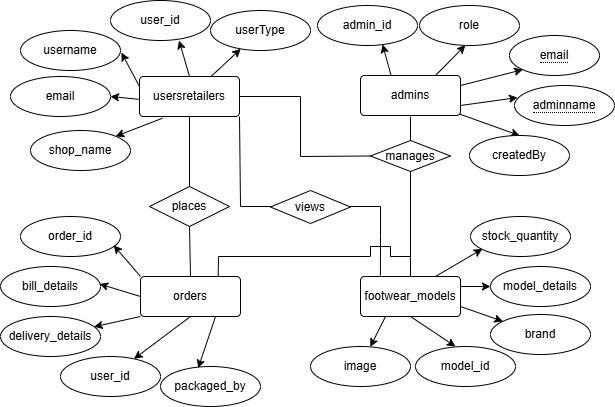

The diagram above was exported from draw.io. Its source (the exported page's mxGraphModel, read from the mxfile embedded in the PNG):
<mxGraphModel dx="923" dy="586" grid="1" gridSize="10" guides="1" tooltips="1" connect="1" arrows="1" fold="1" page="1" pageScale="1" pageWidth="850" pageHeight="1100" math="0" shadow="0">
  <root>
    <mxCell id="0" />
    <mxCell id="1" parent="0" />
    <mxCell id="JyS4Pw6MhcOc_K2QIwF5-907" style="rounded=0;orthogonalLoop=1;jettySize=auto;html=1;exitX=1;exitY=0.25;exitDx=0;exitDy=0;entryX=0;entryY=1;entryDx=0;entryDy=0;" parent="1" source="JyS4Pw6MhcOc_K2QIwF5-863" target="JyS4Pw6MhcOc_K2QIwF5-886" edge="1">
      <mxGeometry relative="1" as="geometry" />
    </mxCell>
    <mxCell id="JyS4Pw6MhcOc_K2QIwF5-910" style="rounded=0;orthogonalLoop=1;jettySize=auto;html=1;exitX=0.985;exitY=0.959;exitDx=0;exitDy=0;entryX=0.5;entryY=0;entryDx=0;entryDy=0;exitPerimeter=0;" parent="1" source="JyS4Pw6MhcOc_K2QIwF5-863" target="JyS4Pw6MhcOc_K2QIwF5-882" edge="1">
      <mxGeometry relative="1" as="geometry" />
    </mxCell>
    <mxCell id="JyS4Pw6MhcOc_K2QIwF5-863" value="admins" style="rounded=1;arcSize=10;whiteSpace=wrap;html=1;align=center;" parent="1" vertex="1">
      <mxGeometry x="400" y="359" width="100" height="40" as="geometry" />
    </mxCell>
    <mxCell id="JyS4Pw6MhcOc_K2QIwF5-880" value="admin_id" style="ellipse;whiteSpace=wrap;html=1;align=center;" parent="1" vertex="1">
      <mxGeometry x="357" y="289" width="100" height="40" as="geometry" />
    </mxCell>
    <mxCell id="JyS4Pw6MhcOc_K2QIwF5-882" value="createdBy" style="ellipse;whiteSpace=wrap;html=1;align=center;" parent="1" vertex="1">
      <mxGeometry x="509" y="419" width="100" height="40" as="geometry" />
    </mxCell>
    <mxCell id="JyS4Pw6MhcOc_K2QIwF5-884" value="role" style="ellipse;whiteSpace=wrap;html=1;align=center;" parent="1" vertex="1">
      <mxGeometry x="459" y="289" width="100" height="40" as="geometry" />
    </mxCell>
    <mxCell id="JyS4Pw6MhcOc_K2QIwF5-885" value="&lt;span style=&quot;border-bottom: 1px dotted&quot;&gt;adminname&lt;/span&gt;" style="ellipse;whiteSpace=wrap;html=1;align=center;strokeColor=default;" parent="1" vertex="1">
      <mxGeometry x="554" y="369" width="100" height="40" as="geometry" />
    </mxCell>
    <mxCell id="JyS4Pw6MhcOc_K2QIwF5-886" value="&lt;span style=&quot;border-bottom: 1px dotted&quot;&gt;email&lt;/span&gt;" style="ellipse;whiteSpace=wrap;html=1;align=center;fontStyle=0" parent="1" vertex="1">
      <mxGeometry x="549" y="319" width="90" height="40" as="geometry" />
    </mxCell>
    <mxCell id="JyS4Pw6MhcOc_K2QIwF5-887" style="edgeStyle=orthogonalEdgeStyle;rounded=0;orthogonalLoop=1;jettySize=auto;html=1;exitX=0.5;exitY=1;exitDx=0;exitDy=0;" parent="1" source="JyS4Pw6MhcOc_K2QIwF5-885" target="JyS4Pw6MhcOc_K2QIwF5-885" edge="1">
      <mxGeometry relative="1" as="geometry" />
    </mxCell>
    <mxCell id="JyS4Pw6MhcOc_K2QIwF5-911" style="rounded=0;orthogonalLoop=1;jettySize=auto;html=1;entryX=1;entryY=0;entryDx=0;entryDy=0;exitX=0.229;exitY=1.044;exitDx=0;exitDy=0;exitPerimeter=0;" parent="1" source="JyS4Pw6MhcOc_K2QIwF5-888" target="JyS4Pw6MhcOc_K2QIwF5-892" edge="1">
      <mxGeometry relative="1" as="geometry">
        <mxPoint x="170" y="480" as="sourcePoint" />
      </mxGeometry>
    </mxCell>
    <mxCell id="JyS4Pw6MhcOc_K2QIwF5-912" style="rounded=0;orthogonalLoop=1;jettySize=auto;html=1;" parent="1" source="JyS4Pw6MhcOc_K2QIwF5-888" target="JyS4Pw6MhcOc_K2QIwF5-891" edge="1">
      <mxGeometry relative="1" as="geometry">
        <mxPoint x="221" y="471" as="sourcePoint" />
        <mxPoint x="226" y="500" as="targetPoint" />
      </mxGeometry>
    </mxCell>
    <mxCell id="JyS4Pw6MhcOc_K2QIwF5-913" style="rounded=0;orthogonalLoop=1;jettySize=auto;html=1;exitX=0.5;exitY=0;exitDx=0;exitDy=0;entryX=0.686;entryY=1.002;entryDx=0;entryDy=0;entryPerimeter=0;" parent="1" source="JyS4Pw6MhcOc_K2QIwF5-888" target="JyS4Pw6MhcOc_K2QIwF5-890" edge="1">
      <mxGeometry relative="1" as="geometry" />
    </mxCell>
    <mxCell id="JyS4Pw6MhcOc_K2QIwF5-888" value="usersretailers" style="rounded=1;arcSize=10;whiteSpace=wrap;html=1;align=center;" parent="1" vertex="1">
      <mxGeometry x="179" y="360" width="100" height="40" as="geometry" />
    </mxCell>
    <mxCell id="JyS4Pw6MhcOc_K2QIwF5-889" value="username" style="ellipse;whiteSpace=wrap;html=1;align=center;" parent="1" vertex="1">
      <mxGeometry x="60" y="314" width="100" height="40" as="geometry" />
    </mxCell>
    <mxCell id="JyS4Pw6MhcOc_K2QIwF5-890" value="user_id" style="ellipse;whiteSpace=wrap;html=1;align=center;" parent="1" vertex="1">
      <mxGeometry x="150" y="284" width="100" height="40" as="geometry" />
    </mxCell>
    <mxCell id="JyS4Pw6MhcOc_K2QIwF5-891" value="userType" style="ellipse;whiteSpace=wrap;html=1;align=center;" parent="1" vertex="1">
      <mxGeometry x="250" y="294" width="100" height="40" as="geometry" />
    </mxCell>
    <mxCell id="JyS4Pw6MhcOc_K2QIwF5-892" value="shop_name" style="ellipse;whiteSpace=wrap;html=1;align=center;" parent="1" vertex="1">
      <mxGeometry x="70" y="414" width="100" height="40" as="geometry" />
    </mxCell>
    <mxCell id="JyS4Pw6MhcOc_K2QIwF5-893" value="email" style="ellipse;whiteSpace=wrap;html=1;align=center;" parent="1" vertex="1">
      <mxGeometry x="50" y="360" width="100" height="40" as="geometry" />
    </mxCell>
    <mxCell id="JyS4Pw6MhcOc_K2QIwF5-906" style="rounded=0;orthogonalLoop=1;jettySize=auto;html=1;exitX=1;exitY=0.75;exitDx=0;exitDy=0;entryX=0.03;entryY=0.302;entryDx=0;entryDy=0;entryPerimeter=0;" parent="1" source="JyS4Pw6MhcOc_K2QIwF5-863" target="JyS4Pw6MhcOc_K2QIwF5-885" edge="1">
      <mxGeometry relative="1" as="geometry" />
    </mxCell>
    <mxCell id="JyS4Pw6MhcOc_K2QIwF5-909" style="rounded=0;orthogonalLoop=1;jettySize=auto;html=1;exitX=0.304;exitY=-0.016;exitDx=0;exitDy=0;entryX=0.651;entryY=0.976;entryDx=0;entryDy=0;entryPerimeter=0;exitPerimeter=0;" parent="1" source="JyS4Pw6MhcOc_K2QIwF5-863" target="JyS4Pw6MhcOc_K2QIwF5-880" edge="1">
      <mxGeometry relative="1" as="geometry" />
    </mxCell>
    <mxCell id="JyS4Pw6MhcOc_K2QIwF5-914" style="rounded=0;orthogonalLoop=1;jettySize=auto;html=1;exitX=0;exitY=0.25;exitDx=0;exitDy=0;entryX=1.009;entryY=0.553;entryDx=0;entryDy=0;entryPerimeter=0;" parent="1" source="JyS4Pw6MhcOc_K2QIwF5-888" target="JyS4Pw6MhcOc_K2QIwF5-889" edge="1">
      <mxGeometry relative="1" as="geometry">
        <mxPoint x="123.70000000000005" y="434.4000000000001" as="targetPoint" />
      </mxGeometry>
    </mxCell>
    <mxCell id="JyS4Pw6MhcOc_K2QIwF5-915" style="rounded=0;orthogonalLoop=1;jettySize=auto;html=1;exitX=-0.008;exitY=0.57;exitDx=0;exitDy=0;entryX=1;entryY=0.5;entryDx=0;entryDy=0;exitPerimeter=0;" parent="1" source="JyS4Pw6MhcOc_K2QIwF5-888" target="JyS4Pw6MhcOc_K2QIwF5-893" edge="1">
      <mxGeometry relative="1" as="geometry" />
    </mxCell>
    <mxCell id="JyS4Pw6MhcOc_K2QIwF5-924" style="rounded=0;orthogonalLoop=1;jettySize=auto;html=1;exitX=0.5;exitY=1;exitDx=0;exitDy=0;" parent="1" source="JyS4Pw6MhcOc_K2QIwF5-916" target="JyS4Pw6MhcOc_K2QIwF5-920" edge="1">
      <mxGeometry relative="1" as="geometry" />
    </mxCell>
    <mxCell id="JyS4Pw6MhcOc_K2QIwF5-916" value="orders" style="rounded=1;arcSize=10;whiteSpace=wrap;html=1;align=center;" parent="1" vertex="1">
      <mxGeometry x="180" y="560" width="100" height="40" as="geometry" />
    </mxCell>
    <mxCell id="JyS4Pw6MhcOc_K2QIwF5-917" value="bill_details" style="ellipse;whiteSpace=wrap;html=1;align=center;" parent="1" vertex="1">
      <mxGeometry x="40" y="550" width="100" height="40" as="geometry" />
    </mxCell>
    <mxCell id="JyS4Pw6MhcOc_K2QIwF5-918" value="delivery_details" style="ellipse;whiteSpace=wrap;html=1;align=center;" parent="1" vertex="1">
      <mxGeometry x="40" y="600" width="100" height="40" as="geometry" />
    </mxCell>
    <mxCell id="JyS4Pw6MhcOc_K2QIwF5-919" value="packaged_by" style="ellipse;whiteSpace=wrap;html=1;align=center;" parent="1" vertex="1">
      <mxGeometry x="200" y="650" width="100" height="40" as="geometry" />
    </mxCell>
    <mxCell id="JyS4Pw6MhcOc_K2QIwF5-920" value="user_id" style="ellipse;whiteSpace=wrap;html=1;align=center;" parent="1" vertex="1">
      <mxGeometry x="100" y="640" width="100" height="40" as="geometry" />
    </mxCell>
    <mxCell id="JyS4Pw6MhcOc_K2QIwF5-921" value="order_id" style="ellipse;whiteSpace=wrap;html=1;align=center;" parent="1" vertex="1">
      <mxGeometry x="60" y="500" width="100" height="40" as="geometry" />
    </mxCell>
    <mxCell id="JyS4Pw6MhcOc_K2QIwF5-922" style="rounded=0;orthogonalLoop=1;jettySize=auto;html=1;exitX=0;exitY=0;exitDx=0;exitDy=0;entryX=0.932;entryY=0.721;entryDx=0;entryDy=0;entryPerimeter=0;" parent="1" source="JyS4Pw6MhcOc_K2QIwF5-916" target="JyS4Pw6MhcOc_K2QIwF5-921" edge="1">
      <mxGeometry relative="1" as="geometry" />
    </mxCell>
    <mxCell id="JyS4Pw6MhcOc_K2QIwF5-923" style="rounded=0;orthogonalLoop=1;jettySize=auto;html=1;exitX=0.75;exitY=1;exitDx=0;exitDy=0;entryX=0.377;entryY=0.04;entryDx=0;entryDy=0;entryPerimeter=0;" parent="1" source="JyS4Pw6MhcOc_K2QIwF5-916" target="JyS4Pw6MhcOc_K2QIwF5-919" edge="1">
      <mxGeometry relative="1" as="geometry" />
    </mxCell>
    <mxCell id="JyS4Pw6MhcOc_K2QIwF5-925" style="rounded=0;orthogonalLoop=1;jettySize=auto;html=1;exitX=0;exitY=1;exitDx=0;exitDy=0;" parent="1" source="JyS4Pw6MhcOc_K2QIwF5-916" target="JyS4Pw6MhcOc_K2QIwF5-918" edge="1">
      <mxGeometry relative="1" as="geometry" />
    </mxCell>
    <mxCell id="JyS4Pw6MhcOc_K2QIwF5-926" style="rounded=0;orthogonalLoop=1;jettySize=auto;html=1;exitX=0;exitY=0.5;exitDx=0;exitDy=0;entryX=0.991;entryY=0.438;entryDx=0;entryDy=0;entryPerimeter=0;" parent="1" source="JyS4Pw6MhcOc_K2QIwF5-916" target="JyS4Pw6MhcOc_K2QIwF5-917" edge="1">
      <mxGeometry relative="1" as="geometry">
        <mxPoint x="278.1103022912166" y="994.5535506840133" as="targetPoint" />
      </mxGeometry>
    </mxCell>
    <mxCell id="JyS4Pw6MhcOc_K2QIwF5-940" style="rounded=0;orthogonalLoop=1;jettySize=auto;html=1;exitX=1;exitY=0.25;exitDx=0;exitDy=0;entryX=0;entryY=0.5;entryDx=0;entryDy=0;" parent="1" source="JyS4Pw6MhcOc_K2QIwF5-930" target="JyS4Pw6MhcOc_K2QIwF5-933" edge="1">
      <mxGeometry relative="1" as="geometry" />
    </mxCell>
    <mxCell id="iq3WFOcKB-DzcSwy4FsD-3" style="rounded=0;orthogonalLoop=1;jettySize=auto;html=1;exitX=0.25;exitY=1;exitDx=0;exitDy=0;" edge="1" parent="1" source="JyS4Pw6MhcOc_K2QIwF5-930" target="JyS4Pw6MhcOc_K2QIwF5-931">
      <mxGeometry relative="1" as="geometry" />
    </mxCell>
    <mxCell id="iq3WFOcKB-DzcSwy4FsD-4" style="rounded=0;orthogonalLoop=1;jettySize=auto;html=1;exitX=1;exitY=0.75;exitDx=0;exitDy=0;" edge="1" parent="1" source="JyS4Pw6MhcOc_K2QIwF5-930" target="JyS4Pw6MhcOc_K2QIwF5-934">
      <mxGeometry relative="1" as="geometry" />
    </mxCell>
    <mxCell id="JyS4Pw6MhcOc_K2QIwF5-930" value="footwear_models" style="rounded=1;arcSize=10;whiteSpace=wrap;html=1;align=center;" parent="1" vertex="1">
      <mxGeometry x="400" y="560" width="100" height="40" as="geometry" />
    </mxCell>
    <mxCell id="JyS4Pw6MhcOc_K2QIwF5-931" value="image" style="ellipse;whiteSpace=wrap;html=1;align=center;" parent="1" vertex="1">
      <mxGeometry x="350" y="630" width="100" height="40" as="geometry" />
    </mxCell>
    <mxCell id="JyS4Pw6MhcOc_K2QIwF5-932" value="stock_quantity" style="ellipse;whiteSpace=wrap;html=1;align=center;" parent="1" vertex="1">
      <mxGeometry x="510" y="500" width="100" height="40" as="geometry" />
    </mxCell>
    <mxCell id="JyS4Pw6MhcOc_K2QIwF5-933" value="model_details" style="ellipse;whiteSpace=wrap;html=1;align=center;" parent="1" vertex="1">
      <mxGeometry x="530" y="550" width="100" height="40" as="geometry" />
    </mxCell>
    <mxCell id="JyS4Pw6MhcOc_K2QIwF5-934" value="brand" style="ellipse;whiteSpace=wrap;html=1;align=center;" parent="1" vertex="1">
      <mxGeometry x="530" y="598" width="100" height="40" as="geometry" />
    </mxCell>
    <mxCell id="JyS4Pw6MhcOc_K2QIwF5-935" value="model_id" style="ellipse;whiteSpace=wrap;html=1;align=center;" parent="1" vertex="1">
      <mxGeometry x="455" y="630" width="100" height="40" as="geometry" />
    </mxCell>
    <mxCell id="JyS4Pw6MhcOc_K2QIwF5-939" style="rounded=0;orthogonalLoop=1;jettySize=auto;html=1;exitX=0.75;exitY=0;exitDx=0;exitDy=0;entryX=0.118;entryY=0.813;entryDx=0;entryDy=0;entryPerimeter=0;" parent="1" source="JyS4Pw6MhcOc_K2QIwF5-930" target="JyS4Pw6MhcOc_K2QIwF5-932" edge="1">
      <mxGeometry relative="1" as="geometry" />
    </mxCell>
    <mxCell id="JyS4Pw6MhcOc_K2QIwF5-942" style="rounded=0;orthogonalLoop=1;jettySize=auto;html=1;exitX=0.5;exitY=1;exitDx=0;exitDy=0;entryX=0.4;entryY=0;entryDx=0;entryDy=0;entryPerimeter=0;" parent="1" source="JyS4Pw6MhcOc_K2QIwF5-930" target="JyS4Pw6MhcOc_K2QIwF5-935" edge="1">
      <mxGeometry relative="1" as="geometry">
        <Array as="points" />
      </mxGeometry>
    </mxCell>
    <mxCell id="iq3WFOcKB-DzcSwy4FsD-5" style="rounded=0;orthogonalLoop=1;jettySize=auto;html=1;exitX=0.75;exitY=0;exitDx=0;exitDy=0;entryX=0.459;entryY=0.994;entryDx=0;entryDy=0;entryPerimeter=0;" edge="1" parent="1" source="JyS4Pw6MhcOc_K2QIwF5-863" target="JyS4Pw6MhcOc_K2QIwF5-884">
      <mxGeometry relative="1" as="geometry" />
    </mxCell>
    <mxCell id="iq3WFOcKB-DzcSwy4FsD-12" value="" style="endArrow=none;html=1;rounded=0;entryX=0.5;entryY=1;entryDx=0;entryDy=0;exitX=0.5;exitY=0;exitDx=0;exitDy=0;" edge="1" parent="1" source="iq3WFOcKB-DzcSwy4FsD-8" target="JyS4Pw6MhcOc_K2QIwF5-888">
      <mxGeometry width="50" height="50" relative="1" as="geometry">
        <mxPoint x="190" y="500" as="sourcePoint" />
        <mxPoint x="240" y="450" as="targetPoint" />
      </mxGeometry>
    </mxCell>
    <mxCell id="iq3WFOcKB-DzcSwy4FsD-13" value="" style="endArrow=none;html=1;rounded=0;entryX=0.5;entryY=1;entryDx=0;entryDy=0;exitX=0.5;exitY=0;exitDx=0;exitDy=0;" edge="1" parent="1" source="JyS4Pw6MhcOc_K2QIwF5-916" target="iq3WFOcKB-DzcSwy4FsD-8">
      <mxGeometry width="50" height="50" relative="1" as="geometry">
        <mxPoint x="230" y="560" as="sourcePoint" />
        <mxPoint x="229" y="400" as="targetPoint" />
      </mxGeometry>
    </mxCell>
    <mxCell id="iq3WFOcKB-DzcSwy4FsD-8" value="places" style="rhombus;whiteSpace=wrap;html=1;" vertex="1" parent="1">
      <mxGeometry x="189" y="470" width="80" height="40" as="geometry" />
    </mxCell>
    <mxCell id="iq3WFOcKB-DzcSwy4FsD-17" value="" style="endArrow=none;html=1;rounded=0;entryX=1;entryY=1;entryDx=0;entryDy=0;exitX=0.199;exitY=-0.021;exitDx=0;exitDy=0;exitPerimeter=0;" edge="1" parent="1" source="JyS4Pw6MhcOc_K2QIwF5-930" target="JyS4Pw6MhcOc_K2QIwF5-888">
      <mxGeometry width="50" height="50" relative="1" as="geometry">
        <mxPoint x="340" y="510" as="sourcePoint" />
        <mxPoint x="390" y="460" as="targetPoint" />
        <Array as="points">
          <mxPoint x="420" y="520" />
          <mxPoint x="420" y="490" />
          <mxPoint x="280" y="490" />
        </Array>
      </mxGeometry>
    </mxCell>
    <mxCell id="iq3WFOcKB-DzcSwy4FsD-20" value="views" style="rhombus;whiteSpace=wrap;html=1;" vertex="1" parent="1">
      <mxGeometry x="310" y="474" width="80" height="33" as="geometry" />
    </mxCell>
    <mxCell id="iq3WFOcKB-DzcSwy4FsD-21" value="" style="endArrow=none;html=1;rounded=0;exitX=0.5;exitY=0;exitDx=0;exitDy=0;" edge="1" parent="1" source="JyS4Pw6MhcOc_K2QIwF5-930">
      <mxGeometry width="50" height="50" relative="1" as="geometry">
        <mxPoint x="310" y="500" as="sourcePoint" />
        <mxPoint x="450" y="400" as="targetPoint" />
      </mxGeometry>
    </mxCell>
    <mxCell id="iq3WFOcKB-DzcSwy4FsD-22" value="manages" style="rhombus;whiteSpace=wrap;html=1;" vertex="1" parent="1">
      <mxGeometry x="410" y="424" width="80" height="31" as="geometry" />
    </mxCell>
    <mxCell id="iq3WFOcKB-DzcSwy4FsD-24" value="" style="endArrow=none;html=1;rounded=0;exitX=0;exitY=0.5;exitDx=0;exitDy=0;entryX=1;entryY=0.5;entryDx=0;entryDy=0;" edge="1" parent="1" source="iq3WFOcKB-DzcSwy4FsD-22" target="JyS4Pw6MhcOc_K2QIwF5-888">
      <mxGeometry width="50" height="50" relative="1" as="geometry">
        <mxPoint x="370" y="540" as="sourcePoint" />
        <mxPoint x="370" y="380" as="targetPoint" />
        <Array as="points">
          <mxPoint x="340" y="440" />
          <mxPoint x="340" y="380" />
        </Array>
      </mxGeometry>
    </mxCell>
    <mxCell id="iq3WFOcKB-DzcSwy4FsD-25" value="" style="endArrow=none;html=1;rounded=0;" edge="1" parent="1">
      <mxGeometry width="50" height="50" relative="1" as="geometry">
        <mxPoint x="430" y="540" as="sourcePoint" />
        <mxPoint x="450" y="540" as="targetPoint" />
      </mxGeometry>
    </mxCell>
    <mxCell id="iq3WFOcKB-DzcSwy4FsD-26" value="" style="endArrow=none;html=1;rounded=0;exitX=0.797;exitY=-0.015;exitDx=0;exitDy=0;exitPerimeter=0;" edge="1" parent="1">
      <mxGeometry width="50" height="50" relative="1" as="geometry">
        <mxPoint x="257.7" y="559.4" as="sourcePoint" />
        <mxPoint x="410" y="540" as="targetPoint" />
        <Array as="points">
          <mxPoint x="258" y="540" />
        </Array>
      </mxGeometry>
    </mxCell>
    <mxCell id="iq3WFOcKB-DzcSwy4FsD-27" value="" style="endArrow=none;html=1;rounded=0;" edge="1" parent="1">
      <mxGeometry width="50" height="50" relative="1" as="geometry">
        <mxPoint x="410" y="530" as="sourcePoint" />
        <mxPoint x="430" y="530" as="targetPoint" />
      </mxGeometry>
    </mxCell>
    <mxCell id="iq3WFOcKB-DzcSwy4FsD-29" value="" style="endArrow=none;html=1;rounded=0;" edge="1" parent="1">
      <mxGeometry width="50" height="50" relative="1" as="geometry">
        <mxPoint x="430" y="540" as="sourcePoint" />
        <mxPoint x="430" y="530" as="targetPoint" />
      </mxGeometry>
    </mxCell>
    <mxCell id="iq3WFOcKB-DzcSwy4FsD-30" value="" style="endArrow=none;html=1;rounded=0;" edge="1" parent="1">
      <mxGeometry width="50" height="50" relative="1" as="geometry">
        <mxPoint x="410" y="540" as="sourcePoint" />
        <mxPoint x="410" y="530" as="targetPoint" />
      </mxGeometry>
    </mxCell>
  </root>
</mxGraphModel>